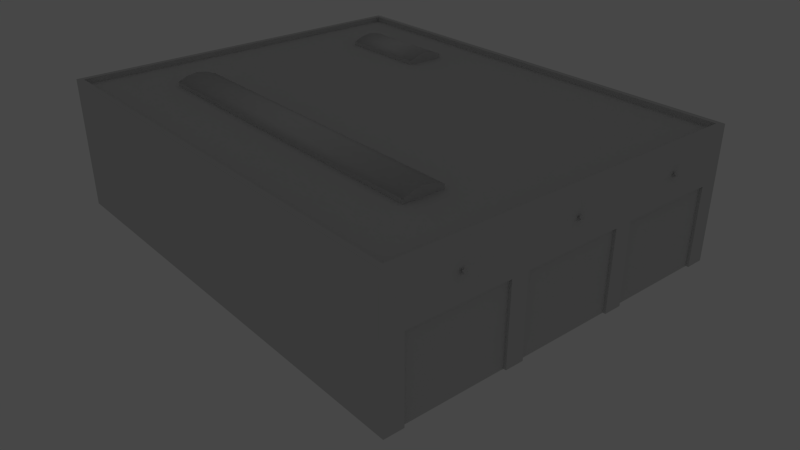 # Source: ebaw_building_ref_001.blend  (saved by Blender 2.79.0; exported with 4.5.12 LTS)
import bpy
from mathutils import Matrix  # noqa: F401  (used for matrix-valued properties, if any)

bpy.ops.wm.read_factory_settings(use_empty=True)
scene = bpy.context.scene
scene.name = 'Scene'

# ---- collections
col_collection_1 = bpy.data.collections.new('Collection 1'); scene.collection.children.link(col_collection_1)
col_collection_3 = bpy.data.collections.new('Collection 3'); scene.collection.children.link(col_collection_3)
col_collection_3.hide_render = True
col_collection_3.hide_viewport = True
col_collection_10 = bpy.data.collections.new('Collection 10'); scene.collection.children.link(col_collection_10)
col_collection_10.hide_render = True
col_collection_10.hide_viewport = True
col_collection_11 = bpy.data.collections.new('Collection 11'); scene.collection.children.link(col_collection_11)
col_collection_11.hide_render = True
col_collection_11.hide_viewport = True

# ---- materials (node trees are filled in below, after node groups)
mat_material = bpy.data.materials.new('Material')
mat_material.alpha_threshold = 0.0
mat_material.roughness = 0.5
mat_lighting = bpy.data.materials.new('Lighting')
mat_lighting.alpha_threshold = 0.0
mat_lighting.diffuse_color = (0.07311, 0.9574, 0.7254, 1.0)
mat_lighting.specular_color = (0.3024, 0.9669, 0.4155)
mat_lighting.roughness = 0.5
mat_lighting.specular_intensity = 0.2969
mat_lighting.line_color = (0.0, 0.0, 0.0, 0.1)
mat_groundshadow = bpy.data.materials.new('GroundShadow')
mat_groundshadow.alpha_threshold = 0.0
mat_groundshadow.roughness = 0.5
mat_groundshadow.line_color = (0.0, 0.0, 0.0, 1.0)
mat_walls = bpy.data.materials.new('Walls')
mat_walls.alpha_threshold = 0.0
mat_walls.roughness = 0.5
mat_roof = bpy.data.materials.new('Roof')
mat_roof.alpha_threshold = 0.0
mat_roof.roughness = 0.5
mat_garagedoor = bpy.data.materials.new('GarageDoor')
mat_garagedoor.alpha_threshold = 0.0
mat_garagedoor.roughness = 0.5

# ---- node groups
ng_auto_smooth = bpy.data.node_groups.new('Auto Smooth', 'GeometryNodeTree')
_s = ng_auto_smooth.interface.new_socket(name='Geometry', in_out='OUTPUT', socket_type='NodeSocketGeometry')
_s = ng_auto_smooth.interface.new_socket(name='Geometry', in_out='INPUT', socket_type='NodeSocketGeometry')
_s = ng_auto_smooth.interface.new_socket(name='Angle', in_out='INPUT', socket_type='NodeSocketFloat')
_s.subtype = 'ANGLE'
_s.min_value = 0.0
_s.max_value = 3.142
ng_auto_smooth.is_modifier = True
_N = ng_auto_smooth.nodes; _L = ng_auto_smooth.links
n0 = _N.new('NodeGroupOutput'); n0.name = 'Group Output'; n0.location = (480, -100)
n1 = _N.new('NodeGroupInput'); n1.name = 'Group Input'; n1.location = (-420, -300)
n2 = _N.new('NodeGroupInput'); n2.name = 'Group Input.001'; n2.location = (-60, -100)
n3 = _N.new('GeometryNodeSetShadeSmooth'); n3.name = 'Set Shade Smooth'; n3.location = (120, -100)
n3.domain = 'EDGE'
n4 = _N.new('GeometryNodeSetShadeSmooth'); n4.name = 'Set Shade Smooth.001'; n4.location = (300, -100)
n5 = _N.new('GeometryNodeInputMeshEdgeAngle'); n5.name = 'Edge Angle'; n5.location = (-420, -220)
n6 = _N.new('GeometryNodeInputEdgeSmooth'); n6.name = 'Is Edge Smooth'; n6.location = (-60, -160)
n7 = _N.new('GeometryNodeInputShadeSmooth'); n7.name = 'Is Face Smooth'; n7.location = (-240, -340)
n8 = _N.new('FunctionNodeBooleanMath'); n8.name = 'Boolean Math'; n8.location = (-60, -220)
n9 = _N.new('FunctionNodeCompare'); n9.name = 'Compare'; n9.location = (-240, -180)
n9.operation = 'LESS_EQUAL'
_L.new(n5.outputs[0], n9.inputs[0])
_L.new(n4.outputs[0], n0.inputs[0])
_L.new(n1.outputs[1], n9.inputs[1])
_L.new(n9.outputs[0], n8.inputs[0])
_L.new(n7.outputs[0], n8.inputs[1])
_L.new(n2.outputs[0], n3.inputs[0])
_L.new(n6.outputs[0], n3.inputs[1])
_L.new(n3.outputs[0], n4.inputs[0])
_L.new(n8.outputs[0], n3.inputs[2])
n0.is_active_output = True

# ---- material node trees

# ---- world
world_world = bpy.data.worlds.new('World'); scene.world = world_world
world_world.color = (0.2784, 0.2784, 0.2784)
world_world.use_sun_shadow = False
world_world.sun_shadow_jitter_overblur = 0.0
world_world.cycles.sampling_method = 'NONE'
world_world.cycles.sample_map_resolution = 256

# ---- cameras
cam_camera = bpy.data.cameras.new('Camera')
cam_camera.clip_end = 100.0
cam_camera.lens = 35.0
cam_camera.sensor_width = 32.0
cam_camera.sensor_height = 18.0
cam_camera.dof.focus_distance = 0.0
cam_camera.dof.aperture_fstop = 128.0

# ---- meshes
me_cube_002 = bpy.data.meshes.new('Cube.002')
me_cube_002.from_pydata([(-14.5, -5.5, -1.1), (-14.5, -12.5, -1.1), (-17.5, -12.5, -1.1), (-17.5, -5.5, -1.1), (-14.5, -5.5, -0.8), (-14.5, -12.5, -0.8), (-17.5, -12.5, -0.8), (-17.5, -5.5, -0.8), (-15.25, -12.5, -1.1), (-16.0, -12.5, -1.1), (-16.75, -12.5, -1.1), (-15.25, -5.5, -1.1), (-16.0, -5.5, -1.1), (-16.75, -5.5, -1.1), (-15.25, -12.5, -0.5), (-16.0, -12.5, -0.4), (-16.75, -12.5, -0.5), (-15.25, -5.5, -0.5), (-16.0, -5.5, -0.4), (-16.75, -5.5, -0.5), (1.5, 12.5, -1.1), (1.5, -12.5, -1.1), (-1.5, -12.5, -1.1), (-1.5, 12.5, -1.1), (1.5, 12.5, -0.8), (1.5, -12.5, -0.8), (-1.5, -12.5, -0.8), (-1.5, 12.5, -0.8), (0.75, -12.5, -1.1), (-1.192e-07, -12.5, -1.1), (-0.75, -12.5, -1.1), (0.75, 12.5, -1.1), (2.384e-07, 12.5, -1.1), (-0.75, 12.5, -1.1), (0.75, -12.5, -0.5), (-7.153e-07, -12.5, -0.4), (-0.75, -12.5, -0.5), (0.75, 12.5, -0.5), (4.768e-07, 12.5, -0.4), (-0.75, 12.5, -0.5)], [], [(0, 4, 5, 1), (2, 6, 7, 3), (4, 17, 14, 5), (17, 18, 15, 14), (18, 19, 16, 15), (19, 7, 6, 16), (5, 14, 8, 1), (14, 15, 9, 8), (15, 16, 10, 9), (16, 6, 2, 10), (0, 11, 17, 4), (11, 12, 18, 17), (12, 13, 19, 18), (13, 3, 7, 19), (20, 24, 25, 21), (22, 26, 27, 23), (24, 37, 34, 25), (37, 38, 35, 34), (38, 39, 36, 35), (39, 27, 26, 36), (25, 34, 28, 21), (34, 35, 29, 28), (35, 36, 30, 29), (36, 26, 22, 30), (20, 31, 37, 24), (31, 32, 38, 37), (32, 33, 39, 38), (33, 23, 27, 39)])
me_cube_002.polygons.foreach_set('use_smooth', [0, 0, 1, 1, 1, 1, 0, 0, 0, 0, 0, 0, 0, 0, 0, 0, 1, 1, 1, 1, 0, 0, 0, 0, 0, 0, 0, 0])
_uv = me_cube_002.uv_layers.new(name='UVTex')
_uv.uv.foreach_set('vector', [0.8906, 0.5859, 0.8906, 0.5859, 0.8906, 0.3047, 0.8906, 0.3047, 0.8164, 0.3047, 0.8164, 0.3047, 0.8164, 0.5859, 0.8164, 0.5859, 0.8906, 0.5859, 0.875, 0.5859, 0.875, 0.3047, 0.8906, 0.3047, 0.875, 0.5859, 0.8555, 0.5859, 0.8555, 0.3047, 0.875, 0.3047, 0.8555, 0.5859, 0.8398, 0.5859, 0.8398, 0.3047, 0.8555, 0.3047, 0.8398, 0.5859, 0.8164, 0.5859, 0.8164, 0.3047, 0.8398, 0.3047, 0.8906, 0.3047, 0.875, 0.3047, 0.875, 0.3047, 0.8906, 0.3047, 0.875, 0.3047, 0.8555, 0.3047, 0.8555, 0.3047, 0.875, 0.3047, 0.8555, 0.3047, 0.8398, 0.3047, 0.8398, 0.3047, 0.8555, 0.3047, 0.8398, 0.3047, 0.8164, 0.3047, 0.8164, 0.3047, 0.8398, 0.3047, 0.8906, 0.5859, 0.875, 0.5859, 0.875, 0.5859, 0.8906, 0.5859, 0.875, 0.5859, 0.8555, 0.5859, 0.8555, 0.5859, 0.875, 0.5859, 0.8555, 0.5859, 0.8398, 0.5859, 0.8398, 0.5859, 0.8555, 0.5859, 0.8398, 0.5859, 0.8164, 0.5859, 0.8164, 0.5859, 0.8398, 0.5859, 0.8906, 0.5859, 0.8906, 0.5859, 0.8906, 0.3047, 0.8906, 0.3047, 0.8125, 0.3047, 0.8125, 0.3047, 0.8125, 0.5859, 0.8125, 0.5859, 0.8906, 0.5859, 0.8711, 0.5859, 0.8711, 0.3047, 0.8906, 0.3047, 0.8711, 0.5859, 0.8516, 0.5859, 0.8516, 0.3047, 0.8711, 0.3047, 0.8516, 0.5859, 0.832, 0.5859, 0.832, 0.3047, 0.8516, 0.3047, 0.832, 0.5859, 0.8125, 0.5859, 0.8125, 0.3047, 0.832, 0.3047, 0.8906, 0.3047, 0.8711, 0.3047, 0.8711, 0.3047, 0.8906, 0.3047, 0.8711, 0.3047, 0.8516, 0.3047, 0.8516, 0.3047, 0.8711, 0.3047, 0.8516, 0.3047, 0.832, 0.3047, 0.832, 0.3047, 0.8516, 0.3047, 0.832, 0.3047, 0.8125, 0.3047, 0.8125, 0.3047, 0.832, 0.3047, 0.8906, 0.5859, 0.8711, 0.5859, 0.8711, 0.5859, 0.8906, 0.5859, 0.8711, 0.5859, 0.8516, 0.5859, 0.8516, 0.5859, 0.8711, 0.5859, 0.8516, 0.5859, 0.832, 0.5859, 0.832, 0.5859, 0.8516, 0.5859, 0.832, 0.5859, 0.8125, 0.5859, 0.8125, 0.5859, 0.832, 0.5859])
me_cube_002.materials.append(mat_material)
me_cube_002.use_remesh_preserve_volume = False
me_cube_002.use_remesh_preserve_attributes = False
me_cube_002.use_mirror_vertex_groups = False
me_cube_002.update()
me_cube_001 = bpy.data.meshes.new('Cube.001')
me_cube_001.from_pydata([(3.723, -17.3, 5.0), (5.124, -17.3, 5.0), (3.723, -17.3, -1.0), (5.124, -17.3, -1.0), (-3.752, -17.3, 5.0), (-5.123, -17.3, 5.0), (-5.123, -17.3, -1.0), (-3.752, -17.3, -1.0), (-12.6, -17.3, 5.0), (12.6, -17.3, 5.0), (12.6, -17.3, -1.0), (-12.6, -17.3, -1.0), (-14.0, -17.5, 9.0), (14.0, -17.5, 9.0), (-14.0, -17.5, -1.0), (14.0, -17.5, -1.0), (-14.0, -17.5, 5.0), (14.0, -17.5, 5.0), (-12.6, -17.5, 9.0), (12.6, -17.5, 9.0), (-12.6, -17.5, -1.0), (12.6, -17.5, -1.0), (12.6, -17.5, 5.0), (-12.6, -17.5, 5.0), (-3.752, -17.5, 9.0), (-5.123, -17.5, 9.0), (-3.752, -17.5, -1.0), (-5.123, -17.5, -1.0), (-5.123, -17.5, 5.0), (-3.752, -17.5, 5.0), (5.124, -17.5, 9.0), (3.723, -17.5, 9.0), (5.124, -17.5, -1.0), (3.723, -17.5, -1.0), (5.124, -17.5, 5.0), (3.723, -17.5, 5.0), (14.0, 17.5, -1.0), (-14.0, 17.5, -1.0), (14.0, 17.5, 9.0), (-14.0, 17.5, 9.0), (13.6, 17.1, 9.0), (-13.6, 17.1, 9.0), (-13.6, -17.1, 9.0), (13.6, -17.1, 9.0), (13.6, 17.1, 8.6), (13.6, -17.1, 8.6), (-13.6, -17.1, 8.6), (-13.6, 17.1, 8.6), (-5.132, 17.3, -1.0), (-5.132, 17.3, 5.0), (-12.61, 17.3, 5.0), (-12.61, 17.3, -1.0), (-3.732, 17.3, -1.0), (-3.732, 17.3, 5.0), (3.744, 17.3, 5.0), (3.744, 17.3, -1.0), (5.114, 17.3, -1.0), (5.114, 17.3, 5.0), (12.59, 17.3, 5.0), (12.59, 17.3, -1.0), (-3.732, 17.5, 5.0), (-5.132, 17.5, 5.0), (-3.732, 17.5, -1.0), (-5.132, 17.5, -1.0), (-3.732, 17.5, 9.0), (-5.132, 17.5, 9.0), (3.744, 17.5, 5.0), (5.114, 17.5, 5.0), (5.114, 17.5, -1.0), (3.744, 17.5, -1.0), (5.114, 17.5, 9.0), (3.744, 17.5, 9.0), (12.59, 17.5, 5.0), (-12.61, 17.5, 5.0), (-12.61, 17.5, -1.0), (12.59, 17.5, -1.0), (-12.61, 17.5, 9.0), (12.59, 17.5, 9.0), (-14.0, 17.5, 5.0), (14.0, 17.5, 5.0)], [], [(3, 10, 9, 1), (0, 4, 7, 2), (11, 6, 5, 8), (18, 12, 16, 23), (22, 17, 13, 19), (14, 20, 23, 16), (21, 15, 17, 22), (23, 28, 25, 18), (28, 29, 24, 25), (27, 26, 29, 28), (29, 35, 31, 24), (35, 34, 30, 31), (34, 22, 19, 30), (33, 32, 34, 35), (23, 20, 11, 8), (28, 23, 8, 5), (27, 28, 5, 6), (29, 26, 7, 4), (4, 0, 35, 29), (0, 2, 33, 35), (21, 22, 9, 10), (22, 34, 1, 9), (34, 32, 3, 1), (38, 39, 41, 40), (39, 12, 42, 41), (12, 13, 43, 42), (13, 38, 40, 43), (43, 40, 44, 45), (42, 43, 45, 46), (41, 42, 46, 47), (40, 41, 47, 44), (44, 47, 46, 45), (61, 63, 48, 49), (73, 61, 49, 50), (74, 73, 50, 51), (62, 60, 53, 52), (60, 66, 54, 53), (66, 69, 55, 54), (68, 67, 57, 56), (67, 72, 58, 57), (72, 75, 59, 58), (62, 63, 61, 60), (61, 73, 76, 65), (60, 61, 65, 64), (66, 60, 64, 71), (68, 69, 66, 67), (67, 66, 71, 70), (72, 67, 70, 77), (74, 37, 78, 73), (36, 75, 72, 79), (73, 78, 39, 76), (77, 38, 79, 72), (59, 56, 57, 58), (53, 54, 55, 52), (48, 51, 50, 49), (36, 79, 17, 15), (79, 38, 13, 17), (14, 16, 78, 37), (16, 12, 39, 78)])
_uv = me_cube_001.uv_layers.new(name='UVTex')
_uv.uv.foreach_set('vector', [0.5508, 0.3125, 0.75, 0.3125, 0.75, 0.4805, 0.5508, 0.4805, 0.5078, 0.4805, 0.2969, 0.4805, 0.2969, 0.3125, 0.5078, 0.3125, 0.05469, 0.3125, 0.2539, 0.3125, 0.2539, 0.4805, 0.05469, 0.4805, 0.05469, 0.5898, 0.01172, 0.5898, 0.01172, 0.4805, 0.05469, 0.4805, 0.75, 0.4805, 0.793, 0.4805, 0.793, 0.5898, 0.75, 0.5898, 0.01172, 0.3125, 0.05469, 0.3125, 0.05469, 0.4805, 0.01172, 0.4805, 0.75, 0.3125, 0.793, 0.3125, 0.793, 0.4805, 0.75, 0.4805, 0.05469, 0.4805, 0.2539, 0.4805, 0.2539, 0.5898, 0.05469, 0.5898, 0.2539, 0.4805, 0.2969, 0.4805, 0.2969, 0.5898, 0.2539, 0.5898, 0.2539, 0.3125, 0.2969, 0.3125, 0.2969, 0.4805, 0.2539, 0.4805, 0.2969, 0.4805, 0.5078, 0.4805, 0.5078, 0.5898, 0.2969, 0.5898, 0.5078, 0.4805, 0.5508, 0.4805, 0.5508, 0.5898, 0.5078, 0.5898, 0.5508, 0.4805, 0.75, 0.4805, 0.75, 0.5898, 0.5508, 0.5898, 0.5078, 0.3125, 0.5508, 0.3125, 0.5508, 0.4805, 0.5078, 0.4805, 0.05469, 0.4805, 0.05469, 0.3125, 0.05469, 0.3125, 0.05469, 0.4805, 0.2539, 0.4805, 0.05469, 0.4805, 0.05469, 0.4805, 0.2539, 0.4805, 0.2539, 0.3125, 0.2539, 0.4805, 0.2539, 0.4805, 0.2539, 0.3125, 0.2969, 0.4805, 0.2969, 0.3125, 0.2969, 0.3125, 0.2969, 0.4805, 0.2969, 0.4805, 0.5078, 0.4805, 0.5078, 0.4805, 0.2969, 0.4805, 0.5078, 0.4805, 0.5078, 0.3125, 0.5078, 0.3125, 0.5078, 0.4805, 0.75, 0.3125, 0.75, 0.4805, 0.75, 0.4805, 0.75, 0.3125, 0.75, 0.4805, 0.5508, 0.4805, 0.5508, 0.4805, 0.75, 0.4805, 0.5508, 0.4805, 0.5508, 0.3125, 0.5508, 0.3125, 0.5508, 0.4805, 0.793, 0.5898, 0.01172, 0.5898, 0.01953, 0.5898, 0.7852, 0.5898, 0.9922, 0.2891, 0.01172, 0.2891, 0.03125, 0.2891, 0.9727, 0.2891, 0.01172, 0.5898, 0.793, 0.5898, 0.7852, 0.5898, 0.01953, 0.5898, 0.01172, 0.2891, 0.9922, 0.2891, 0.9727, 0.2891, 0.03125, 0.2891, 0.03125, 0.2891, 0.9727, 0.2891, 0.9727, 0.2812, 0.03125, 0.2812, 0.01953, 0.5898, 0.7852, 0.5898, 0.7852, 0.582, 0.01953, 0.582, 0.9727, 0.2891, 0.03125, 0.2891, 0.03125, 0.2812, 0.9727, 0.2812, 0.7852, 0.5898, 0.01953, 0.5898, 0.01953, 0.582, 0.7852, 0.582, 0.9922, 0.6016, 0.9922, 0.9883, 0.01172, 0.9883, 0.01172, 0.6016, 0.2539, 0.4805, 0.2539, 0.3125, 0.2539, 0.3125, 0.2539, 0.4805, 0.05469, 0.4805, 0.2539, 0.4805, 0.2539, 0.4805, 0.05469, 0.4805, 0.05469, 0.3125, 0.05469, 0.4805, 0.05469, 0.4805, 0.05469, 0.3125, 0.2969, 0.3125, 0.2969, 0.4805, 0.2969, 0.4805, 0.2969, 0.3125, 0.2969, 0.4805, 0.5078, 0.4805, 0.5078, 0.4805, 0.2969, 0.4805, 0.5078, 0.4805, 0.5078, 0.3125, 0.5078, 0.3125, 0.5078, 0.4805, 0.5508, 0.3125, 0.5508, 0.4805, 0.5508, 0.4805, 0.5508, 0.3125, 0.5508, 0.4805, 0.75, 0.4805, 0.75, 0.4805, 0.5508, 0.4805, 0.75, 0.4805, 0.75, 0.3125, 0.75, 0.3125, 0.75, 0.4805, 0.2969, 0.3125, 0.2539, 0.3125, 0.2539, 0.4805, 0.2969, 0.4805, 0.2539, 0.4805, 0.05469, 0.4805, 0.05469, 0.5898, 0.2539, 0.5898, 0.2969, 0.4805, 0.2539, 0.4805, 0.2539, 0.5898, 0.2969, 0.5898, 0.5078, 0.4805, 0.2969, 0.4805, 0.2969, 0.5898, 0.5078, 0.5898, 0.5508, 0.3125, 0.5078, 0.3125, 0.5078, 0.4805, 0.5508, 0.4805, 0.5508, 0.4805, 0.5078, 0.4805, 0.5078, 0.5898, 0.5508, 0.5898, 0.75, 0.4805, 0.5508, 0.4805, 0.5508, 0.5898, 0.75, 0.5898, 0.05469, 0.3125, 0.01172, 0.3125, 0.01172, 0.4805, 0.05469, 0.4805, 0.793, 0.3125, 0.75, 0.3125, 0.75, 0.4805, 0.793, 0.4805, 0.05469, 0.4805, 0.01172, 0.4805, 0.01172, 0.5898, 0.05469, 0.5898, 0.75, 0.5898, 0.793, 0.5898, 0.793, 0.4805, 0.75, 0.4805, 0.75, 0.3125, 0.5508, 0.3125, 0.5508, 0.4805, 0.75, 0.4805, 0.2969, 0.4805, 0.5078, 0.4805, 0.5078, 0.3125, 0.2969, 0.3125, 0.2539, 0.3125, 0.05469, 0.3125, 0.05469, 0.4805, 0.2539, 0.4805, 0.9922, 0.01172, 0.9922, 0.1797, 0.01172, 0.1797, 0.01172, 0.01172, 0.9922, 0.1797, 0.9922, 0.2891, 0.01172, 0.2891, 0.01172, 0.1797, 0.01172, 0.01172, 0.01172, 0.1797, 0.9922, 0.1797, 0.9922, 0.01172, 0.01172, 0.1797, 0.01172, 0.2891, 0.9922, 0.2891, 0.9922, 0.1797])
me_cube_001.materials.append(mat_material)
me_cube_001.use_remesh_preserve_volume = False
me_cube_001.use_remesh_preserve_attributes = False
me_cube_001.use_mirror_vertex_groups = False
me_cube_001.update()
me_cube = bpy.data.meshes.new('Cube')
me_cube.from_pydata([(-9.03, -17.52, 7.01), (-9.03, 17.52, 7.01), (9.03, -17.52, 7.01), (9.03, 17.52, 7.01), (-8.77, -17.52, 7.01), (-8.77, 17.52, 7.01), (8.77, -17.52, 7.01), (8.77, 17.52, 7.01), (-9.03, -17.52, 6.99), (-9.03, 17.52, 6.99), (9.03, -17.52, 6.99), (9.03, 17.52, 6.99), (-8.77, -17.52, 6.99), (-8.77, 17.52, 6.99), (8.77, -17.52, 6.99), (8.77, 17.52, 6.99), (-9.05, -17.52, 6.99), (-9.05, 17.52, 6.99), (9.05, -17.52, 6.99), (9.05, 17.52, 6.99), (-8.75, -17.52, 6.99), (-8.75, 17.52, 6.99), (8.75, -17.52, 6.99), (8.75, 17.52, 6.99), (-9.05, -17.52, 7.01), (-9.05, 17.52, 7.01), (9.05, -17.52, 7.01), (9.05, 17.52, 7.01), (-8.75, -17.52, 7.01), (-8.75, 17.52, 7.01), (8.75, -17.52, 7.01), (8.75, 17.52, 7.01), (-9.05, -17.76, 7.01), (-9.05, 17.76, 7.01), (9.05, -17.76, 7.01), (9.05, 17.76, 7.01), (-8.75, -17.76, 7.01), (-8.75, 17.76, 7.01), (8.75, -17.76, 7.01), (8.75, 17.76, 7.01), (-9.05, -17.76, 6.99), (-9.05, 17.76, 6.99), (9.05, -17.76, 6.99), (9.05, 17.76, 6.99), (-8.75, -17.76, 6.99), (-8.75, 17.76, 6.99), (8.75, -17.76, 6.99), (8.75, 17.76, 6.99), (-9.07, -17.76, 6.99), (-9.07, 17.76, 6.99), (9.07, -17.76, 6.99), (9.07, 17.76, 6.99), (-8.73, -17.76, 6.99), (-8.73, 17.76, 6.99), (8.73, -17.76, 6.99), (8.73, 17.76, 6.99), (-9.07, -17.76, 7.01), (-9.07, 17.76, 7.01), (9.07, -17.76, 7.01), (9.07, 17.76, 7.01), (-8.73, -17.76, 7.01), (-8.73, 17.76, 7.01), (8.73, -17.76, 7.01), (8.73, 17.76, 7.01), (-9.05, -17.5, 6.99), (-9.05, 17.5, 6.99), (9.05, -17.5, 6.99), (9.05, 17.5, 6.99), (-8.75, -17.5, 6.99), (-8.75, 17.5, 6.99), (8.75, -17.5, 6.99), (8.75, 17.5, 6.99), (-9.05, -17.5, 7.01), (-9.05, 17.5, 7.01), (9.05, -17.5, 7.01), (9.05, 17.5, 7.01), (-8.75, -17.5, 7.01), (-8.75, 17.5, 7.01), (8.75, -17.5, 7.01), (8.75, 17.5, 7.01), (-9.03, -17.5, 7.01), (-9.03, 17.5, 7.01), (9.03, -17.5, 7.01), (9.03, 17.5, 7.01), (-8.77, -17.5, 7.01), (-8.77, 17.5, 7.01), (8.77, -17.5, 7.01), (8.77, 17.5, 7.01), (-9.03, -17.5, 6.99), (-9.03, 17.5, 6.99), (9.03, -17.5, 6.99), (9.03, 17.5, 6.99), (-8.77, -17.5, 6.99), (-8.77, 17.5, 6.99), (8.77, -17.5, 6.99), (8.77, 17.5, 6.99), (-8.8, -17.64, 7.124), (-8.8, 17.64, 7.124), (8.8, -17.64, 7.124), (8.8, 17.64, 7.124), (-8.8, -17.54, 7.018), (-8.8, 17.54, 7.018), (8.8, -17.54, 7.018), (8.8, 17.54, 7.018), (-9.0, -17.54, 7.018), (-9.0, 17.54, 7.018), (9.0, -17.54, 7.018), (9.0, 17.54, 7.018), (-9.0, -17.64, 7.124), (-9.0, 17.64, 7.124), (9.0, -17.64, 7.124), (9.0, 17.64, 7.124), (-8.75, -17.8, 7.0), (-8.75, 17.8, 7.0), (8.75, -17.8, 7.0), (8.75, 17.8, 7.0), (-8.75, -17.66, 6.859), (-8.75, 17.66, 6.859), (8.75, -17.66, 6.859), (8.75, 17.66, 6.859), (-9.05, -17.66, 6.859), (-9.05, 17.66, 6.859), (9.05, -17.66, 6.859), (9.05, 17.66, 6.859), (-9.05, -17.8, 7.0), (-9.05, 17.8, 7.0), (9.05, -17.8, 7.0), (9.05, 17.8, 7.0), (-0.1299, -17.52, 7.01), (-0.1299, 17.52, 7.01), (0.1299, -17.52, 7.01), (0.1299, 17.52, 7.01), (-0.1299, -17.52, 6.99), (-0.1299, 17.52, 6.99), (0.1299, -17.52, 6.99), (0.1299, 17.52, 6.99), (-0.1499, -17.52, 6.99), (-0.1499, 17.52, 6.99), (0.1499, -17.52, 6.99), (0.1499, 17.52, 6.99), (-0.1499, -17.52, 7.01), (-0.1499, 17.52, 7.01), (0.1499, -17.52, 7.01), (0.1499, 17.52, 7.01), (-0.1499, -17.76, 7.01), (-0.1499, 17.76, 7.01), (0.1499, -17.76, 7.01), (0.1499, 17.76, 7.01), (-0.1499, -17.76, 6.99), (-0.1499, 17.76, 6.99), (0.1499, -17.76, 6.99), (0.1499, 17.76, 6.99), (-0.1699, -17.76, 6.99), (-0.1699, 17.76, 6.99), (0.1699, -17.76, 6.99), (0.1699, 17.76, 6.99), (-0.1699, -17.76, 7.01), (-0.1699, 17.76, 7.01), (0.1699, -17.76, 7.01), (0.1699, 17.76, 7.01), (-0.1499, -17.5, 6.99), (-0.1499, 17.5, 6.99), (0.1499, -17.5, 6.99), (0.1499, 17.5, 6.99), (-0.1499, -17.5, 7.01), (-0.1499, 17.5, 7.01), (0.1499, -17.5, 7.01), (0.1499, 17.5, 7.01), (-0.1299, -17.5, 7.01), (-0.1299, 17.5, 7.01), (0.1299, -17.5, 7.01), (0.1299, 17.5, 7.01), (-0.1299, -17.5, 6.99), (-0.1299, 17.5, 6.99), (0.1299, -17.5, 6.99), (0.1299, 17.5, 6.99), (0.09997, -17.64, 7.124), (0.09997, 17.64, 7.124), (0.09997, -17.54, 7.018), (0.09997, 17.54, 7.018), (-0.09997, -17.54, 7.018), (-0.09997, 17.54, 7.018), (-0.09997, -17.64, 7.124), (-0.09997, 17.64, 7.124), (0.1499, -17.8, 7.0), (0.1499, 17.8, 7.0), (0.1499, -17.66, 6.859), (0.1499, 17.66, 6.859), (-0.1499, -17.66, 6.859), (-0.1499, 17.66, 6.859), (-0.1499, -17.8, 7.0), (-0.1499, 17.8, 7.0)], [], [(32, 56, 48, 40), (49, 57, 33, 41), (50, 58, 34, 42), (35, 59, 51, 43), (52, 60, 36, 44), (37, 61, 53, 45), (38, 62, 54, 46), (55, 63, 39, 47), (0, 32, 40, 8), (41, 33, 1, 9), (42, 34, 2, 10), (3, 35, 43, 11), (44, 36, 4, 12), (5, 37, 45, 13), (6, 38, 46, 14), (47, 39, 7, 15), (8, 40, 48, 16), (49, 41, 9, 17), (50, 42, 10, 18), (11, 43, 51, 19), (52, 44, 12, 20), (13, 45, 53, 21), (14, 46, 54, 22), (55, 47, 15, 23), (16, 48, 56, 24), (57, 49, 17, 25), (58, 50, 18, 26), (19, 51, 59, 27), (60, 52, 20, 28), (21, 53, 61, 29), (22, 54, 62, 30), (63, 55, 23, 31), (32, 0, 24, 56), (25, 1, 33, 57), (26, 2, 34, 58), (35, 3, 27, 59), (28, 4, 36, 60), (37, 5, 29, 61), (38, 6, 30, 62), (31, 7, 39, 63), (16, 24, 72, 64), (73, 25, 17, 65), (74, 26, 18, 66), (19, 27, 75, 67), (76, 28, 20, 68), (21, 29, 77, 69), (22, 30, 78, 70), (79, 31, 23, 71), (24, 0, 80, 72), (81, 1, 25, 73), (82, 2, 26, 74), (27, 3, 83, 75), (84, 4, 28, 76), (29, 5, 85, 77), (30, 6, 86, 78), (87, 7, 31, 79), (8, 16, 64, 88), (65, 17, 9, 89), (66, 18, 10, 90), (11, 19, 67, 91), (68, 20, 12, 92), (13, 21, 69, 93), (14, 22, 70, 94), (71, 23, 15, 95), (8, 88, 92, 12), (93, 89, 9, 13), (94, 90, 10, 14), (11, 91, 95, 15), (0, 4, 84, 80), (85, 5, 1, 81), (86, 6, 2, 82), (3, 7, 87, 83), (0, 8, 12, 4), (13, 9, 1, 5), (14, 10, 2, 6), (3, 11, 15, 7), (96, 100, 104, 108), (105, 101, 97, 109), (106, 102, 98, 110), (99, 103, 107, 111), (112, 124, 120, 116), (121, 125, 113, 117), (122, 126, 114, 118), (115, 127, 123, 119), (96, 112, 116, 100), (117, 113, 97, 101), (118, 114, 98, 102), (99, 115, 119, 103), (100, 116, 120, 104), (121, 117, 101, 105), (122, 118, 102, 106), (103, 119, 123, 107), (104, 120, 124, 108), (125, 121, 105, 109), (126, 122, 106, 110), (107, 123, 127, 111), (112, 96, 108, 124), (109, 97, 113, 125), (110, 98, 114, 126), (115, 99, 111, 127), (144, 156, 152, 148), (153, 157, 145, 149), (154, 158, 146, 150), (147, 159, 155, 151), (128, 144, 148, 132), (149, 145, 129, 133), (150, 146, 130, 134), (131, 147, 151, 135), (132, 148, 152, 136), (153, 149, 133, 137), (154, 150, 134, 138), (135, 151, 155, 139), (136, 152, 156, 140), (157, 153, 137, 141), (158, 154, 138, 142), (139, 155, 159, 143), (144, 128, 140, 156), (141, 129, 145, 157), (142, 130, 146, 158), (147, 131, 143, 159), (136, 140, 164, 160), (165, 141, 137, 161), (166, 142, 138, 162), (139, 143, 167, 163), (140, 128, 168, 164), (169, 129, 141, 165), (170, 130, 142, 166), (143, 131, 171, 167), (132, 136, 160, 172), (161, 137, 133, 173), (162, 138, 134, 174), (135, 139, 163, 175), (132, 172, 174, 134), (175, 173, 133, 135), (128, 130, 170, 168), (171, 131, 129, 169), (128, 132, 134, 130), (135, 133, 129, 131), (176, 178, 180, 182), (181, 179, 177, 183), (184, 190, 188, 186), (189, 191, 185, 187), (176, 184, 186, 178), (187, 185, 177, 179), (178, 186, 188, 180), (189, 187, 179, 181), (180, 188, 190, 182), (191, 189, 181, 183), (184, 176, 182, 190), (183, 177, 185, 191)])
_uv = me_cube.uv_layers.new(name='UVTex')
_uv.uv.foreach_set('vector', [0.9121, 0.3066, 0.9316, 0.3066, 0.9316, 0.3262, 0.9121, 0.3262, 0.9121, 0.3066, 0.9316, 0.3066, 0.9316, 0.3262, 0.9121, 0.3262, 0.9121, 0.3066, 0.9316, 0.3066, 0.9316, 0.3262, 0.9121, 0.3262, 0.9121, 0.3066, 0.9316, 0.3066, 0.9316, 0.3262, 0.9121, 0.3262, 0.9121, 0.3066, 0.9316, 0.3066, 0.9316, 0.3262, 0.9121, 0.3262, 0.9121, 0.3066, 0.9316, 0.3066, 0.9316, 0.3262, 0.9121, 0.3262, 0.9121, 0.3066, 0.9316, 0.3066, 0.9316, 0.3262, 0.9121, 0.3262, 0.9121, 0.3066, 0.9316, 0.3066, 0.9316, 0.3262, 0.9121, 0.3262, 0.9121, 0.3066, 0.9316, 0.3066, 0.9316, 0.3262, 0.9121, 0.3262, 0.9121, 0.3066, 0.9316, 0.3066, 0.9316, 0.3262, 0.9121, 0.3262, 0.9121, 0.3066, 0.9316, 0.3066, 0.9316, 0.3262, 0.9121, 0.3262, 0.9121, 0.3066, 0.9316, 0.3066, 0.9316, 0.3262, 0.9121, 0.3262, 0.9121, 0.3066, 0.9316, 0.3066, 0.9316, 0.3262, 0.9121, 0.3262, 0.9121, 0.3066, 0.9316, 0.3066, 0.9316, 0.3262, 0.9121, 0.3262, 0.9121, 0.3066, 0.9316, 0.3066, 0.9316, 0.3262, 0.9121, 0.3262, 0.9121, 0.3066, 0.9316, 0.3066, 0.9316, 0.3262, 0.9121, 0.3262, 0.9121, 0.3066, 0.9316, 0.3066, 0.9316, 0.3262, 0.9121, 0.3262, 0.9121, 0.3066, 0.9316, 0.3066, 0.9316, 0.3262, 0.9121, 0.3262, 0.9121, 0.3066, 0.9316, 0.3066, 0.9316, 0.3262, 0.9121, 0.3262, 0.9121, 0.3066, 0.9316, 0.3066, 0.9316, 0.3262, 0.9121, 0.3262, 0.9121, 0.3066, 0.9316, 0.3066, 0.9316, 0.3262, 0.9121, 0.3262, 0.9121, 0.3066, 0.9316, 0.3066, 0.9316, 0.3262, 0.9121, 0.3262, 0.9121, 0.3066, 0.9316, 0.3066, 0.9316, 0.3262, 0.9121, 0.3262, 0.9121, 0.3066, 0.9316, 0.3066, 0.9316, 0.3262, 0.9121, 0.3262, 0.9121, 0.3066, 0.9316, 0.3066, 0.9316, 0.3262, 0.9121, 0.3262, 0.9121, 0.3066, 0.9316, 0.3066, 0.9316, 0.3262, 0.9121, 0.3262, 0.9121, 0.3066, 0.9316, 0.3066, 0.9316, 0.3262, 0.9121, 0.3262, 0.9121, 0.3066, 0.9316, 0.3066, 0.9316, 0.3262, 0.9121, 0.3262, 0.9121, 0.3066, 0.9316, 0.3066, 0.9316, 0.3262, 0.9121, 0.3262, 0.9121, 0.3066, 0.9316, 0.3066, 0.9316, 0.3262, 0.9121, 0.3262, 0.9121, 0.3066, 0.9316, 0.3066, 0.9316, 0.3262, 0.9121, 0.3262, 0.9121, 0.3066, 0.9316, 0.3066, 0.9316, 0.3262, 0.9121, 0.3262, 0.9121, 0.3066, 0.9316, 0.3066, 0.9316, 0.3262, 0.9121, 0.3262, 0.9121, 0.3066, 0.9316, 0.3066, 0.9316, 0.3262, 0.9121, 0.3262, 0.9121, 0.3066, 0.9316, 0.3066, 0.9316, 0.3262, 0.9121, 0.3262, 0.9121, 0.3066, 0.9316, 0.3066, 0.9316, 0.3262, 0.9121, 0.3262, 0.9121, 0.3066, 0.9316, 0.3066, 0.9316, 0.3262, 0.9121, 0.3262, 0.9121, 0.3066, 0.9316, 0.3066, 0.9316, 0.3262, 0.9121, 0.3262, 0.9121, 0.3066, 0.9316, 0.3066, 0.9316, 0.3262, 0.9121, 0.3262, 0.9121, 0.3066, 0.9316, 0.3066, 0.9316, 0.3262, 0.9121, 0.3262, 0.9121, 0.3066, 0.9316, 0.3066, 0.9316, 0.3262, 0.9121, 0.3262, 0.9121, 0.3066, 0.9316, 0.3066, 0.9316, 0.3262, 0.9121, 0.3262, 0.9121, 0.3066, 0.9316, 0.3066, 0.9316, 0.3262, 0.9121, 0.3262, 0.9121, 0.3066, 0.9316, 0.3066, 0.9316, 0.3262, 0.9121, 0.3262, 0.9121, 0.3066, 0.9316, 0.3066, 0.9316, 0.3262, 0.9121, 0.3262, 0.9121, 0.3066, 0.9316, 0.3066, 0.9316, 0.3262, 0.9121, 0.3262, 0.9121, 0.3066, 0.9316, 0.3066, 0.9316, 0.3262, 0.9121, 0.3262, 0.9121, 0.3066, 0.9316, 0.3066, 0.9316, 0.3262, 0.9121, 0.3262, 0.9121, 0.3066, 0.9316, 0.3066, 0.9316, 0.3262, 0.9121, 0.3262, 0.9121, 0.3066, 0.9316, 0.3066, 0.9316, 0.3262, 0.9121, 0.3262, 0.9121, 0.3066, 0.9316, 0.3066, 0.9316, 0.3262, 0.9121, 0.3262, 0.9121, 0.3066, 0.9316, 0.3066, 0.9316, 0.3262, 0.9121, 0.3262, 0.9121, 0.3066, 0.9316, 0.3066, 0.9316, 0.3262, 0.9121, 0.3262, 0.9121, 0.3066, 0.9316, 0.3066, 0.9316, 0.3262, 0.9121, 0.3262, 0.9121, 0.3066, 0.9316, 0.3066, 0.9316, 0.3262, 0.9121, 0.3262, 0.9121, 0.3066, 0.9316, 0.3066, 0.9316, 0.3262, 0.9121, 0.3262, 0.9121, 0.3066, 0.9316, 0.3066, 0.9316, 0.3262, 0.9121, 0.3262, 0.9121, 0.3066, 0.9316, 0.3066, 0.9316, 0.3262, 0.9121, 0.3262, 0.9121, 0.3066, 0.9316, 0.3066, 0.9316, 0.3262, 0.9121, 0.3262, 0.9121, 0.3066, 0.9316, 0.3066, 0.9316, 0.3262, 0.9121, 0.3262, 0.9121, 0.3066, 0.9316, 0.3066, 0.9316, 0.3262, 0.9121, 0.3262, 0.9121, 0.3066, 0.9316, 0.3066, 0.9316, 0.3262, 0.9121, 0.3262, 0.9121, 0.3066, 0.9316, 0.3066, 0.9316, 0.3262, 0.9121, 0.3262, 0.9121, 0.3066, 0.9316, 0.3066, 0.9316, 0.3262, 0.9121, 0.3262, 0.9121, 0.3066, 0.9316, 0.3066, 0.9316, 0.3262, 0.9121, 0.3262, 0.9121, 0.3066, 0.9316, 0.3066, 0.9316, 0.3262, 0.9121, 0.3262, 0.9121, 0.3066, 0.9316, 0.3066, 0.9316, 0.3262, 0.9121, 0.3262, 0.9121, 0.3066, 0.9316, 0.3066, 0.9316, 0.3262, 0.9121, 0.3262, 0.9121, 0.3066, 0.9316, 0.3066, 0.9316, 0.3262, 0.9121, 0.3262, 0.9121, 0.3066, 0.9316, 0.3066, 0.9316, 0.3262, 0.9121, 0.3262, 0.9121, 0.3066, 0.9316, 0.3066, 0.9316, 0.3262, 0.9121, 0.3262, 0.9121, 0.3066, 0.9316, 0.3066, 0.9316, 0.3262, 0.9121, 0.3262, 0.9121, 0.3066, 0.9316, 0.3066, 0.9316, 0.3262, 0.9121, 0.3262, 0.9121, 0.3066, 0.9316, 0.3066, 0.9316, 0.3262, 0.9121, 0.3262, 0.9121, 0.3066, 0.9316, 0.3066, 0.9316, 0.3262, 0.9121, 0.3262, 0.9121, 0.3066, 0.9316, 0.3066, 0.9316, 0.3262, 0.9121, 0.3262, 0.9121, 0.3066, 0.9316, 0.3066, 0.9316, 0.3262, 0.9121, 0.3262, 0.9121, 0.3066, 0.9316, 0.3066, 0.9316, 0.3262, 0.9121, 0.3262, 0.9121, 0.3066, 0.9316, 0.3066, 0.9316, 0.3262, 0.9121, 0.3262, 0.9121, 0.3066, 0.9316, 0.3066, 0.9316, 0.3262, 0.9121, 0.3262, 0.9121, 0.3066, 0.9316, 0.3066, 0.9316, 0.3262, 0.9121, 0.3262, 0.9121, 0.3066, 0.9316, 0.3066, 0.9316, 0.3262, 0.9121, 0.3262, 0.9121, 0.3066, 0.9316, 0.3066, 0.9316, 0.3262, 0.9121, 0.3262, 0.9121, 0.3066, 0.9316, 0.3066, 0.9316, 0.3262, 0.9121, 0.3262, 0.9121, 0.3066, 0.9316, 0.3066, 0.9316, 0.3262, 0.9121, 0.3262, 0.9121, 0.3066, 0.9316, 0.3066, 0.9316, 0.3262, 0.9121, 0.3262, 0.9121, 0.3066, 0.9316, 0.3066, 0.9316, 0.3262, 0.9121, 0.3262, 0.9121, 0.3066, 0.9316, 0.3066, 0.9316, 0.3262, 0.9121, 0.3262, 0.9121, 0.3066, 0.9316, 0.3066, 0.9316, 0.3262, 0.9121, 0.3262, 0.9121, 0.3066, 0.9316, 0.3066, 0.9316, 0.3262, 0.9121, 0.3262, 0.9121, 0.3066, 0.9316, 0.3066, 0.9316, 0.3262, 0.9121, 0.3262, 0.9121, 0.3066, 0.9316, 0.3066, 0.9316, 0.3262, 0.9121, 0.3262, 0.9121, 0.3066, 0.9316, 0.3066, 0.9316, 0.3262, 0.9121, 0.3262, 0.9121, 0.3066, 0.9316, 0.3066, 0.9316, 0.3262, 0.9121, 0.3262, 0.9121, 0.3066, 0.9316, 0.3066, 0.9316, 0.3262, 0.9121, 0.3262, 0.9121, 0.3066, 0.9316, 0.3066, 0.9316, 0.3262, 0.9121, 0.3262, 0.9121, 0.3066, 0.9316, 0.3066, 0.9316, 0.3262, 0.9121, 0.3262, 0.9121, 0.3066, 0.9316, 0.3066, 0.9316, 0.3262, 0.9121, 0.3262, 0.9121, 0.3066, 0.9316, 0.3066, 0.9316, 0.3262, 0.9121, 0.3262, 0.9121, 0.3066, 0.9316, 0.3066, 0.9316, 0.3262, 0.9121, 0.3262, 0.9121, 0.3066, 0.9316, 0.3066, 0.9316, 0.3262, 0.9121, 0.3262, 0.9121, 0.3066, 0.9316, 0.3066, 0.9316, 0.3262, 0.9121, 0.3262, 0.9121, 0.3066, 0.9316, 0.3066, 0.9316, 0.3262, 0.9121, 0.3262, 0.9121, 0.3066, 0.9316, 0.3066, 0.9316, 0.3262, 0.9121, 0.3262, 0.9121, 0.3066, 0.9316, 0.3066, 0.9316, 0.3262, 0.9121, 0.3262, 0.9121, 0.3066, 0.9316, 0.3066, 0.9316, 0.3262, 0.9121, 0.3262, 0.9121, 0.3066, 0.9316, 0.3066, 0.9316, 0.3262, 0.9121, 0.3262, 0.9121, 0.3066, 0.9316, 0.3066, 0.9316, 0.3262, 0.9121, 0.3262, 0.9121, 0.3066, 0.9316, 0.3066, 0.9316, 0.3262, 0.9121, 0.3262, 0.9121, 0.3066, 0.9316, 0.3066, 0.9316, 0.3262, 0.9121, 0.3262, 0.9121, 0.3066, 0.9316, 0.3066, 0.9316, 0.3262, 0.9121, 0.3262, 0.9121, 0.3066, 0.9316, 0.3066, 0.9316, 0.3262, 0.9121, 0.3262, 0.9121, 0.3066, 0.9316, 0.3066, 0.9316, 0.3262, 0.9121, 0.3262, 0.9121, 0.3066, 0.9316, 0.3066, 0.9316, 0.3262, 0.9121, 0.3262, 0.9121, 0.3066, 0.9316, 0.3066, 0.9316, 0.3262, 0.9121, 0.3262, 0.9121, 0.3066, 0.9316, 0.3066, 0.9316, 0.3262, 0.9121, 0.3262, 0.9121, 0.3066, 0.9316, 0.3066, 0.9316, 0.3262, 0.9121, 0.3262, 0.9121, 0.3066, 0.9316, 0.3066, 0.9316, 0.3262, 0.9121, 0.3262, 0.9121, 0.3066, 0.9316, 0.3066, 0.9316, 0.3262, 0.9121, 0.3262, 0.9121, 0.3066, 0.9316, 0.3066, 0.9316, 0.3262, 0.9121, 0.3262, 0.9121, 0.3066, 0.9316, 0.3066, 0.9316, 0.3262, 0.9121, 0.3262, 0.9121, 0.3066, 0.9316, 0.3066, 0.9316, 0.3262, 0.9121, 0.3262, 0.9121, 0.3066, 0.9316, 0.3066, 0.9316, 0.3262, 0.9121, 0.3262, 0.9121, 0.3066, 0.9316, 0.3066, 0.9316, 0.3262, 0.9121, 0.3262, 0.9121, 0.3066, 0.9316, 0.3066, 0.9316, 0.3262, 0.9121, 0.3262, 0.9121, 0.3066, 0.9316, 0.3066, 0.9316, 0.3262, 0.9121, 0.3262, 0.9121, 0.3066, 0.9316, 0.3066, 0.9316, 0.3262, 0.9121, 0.3262, 0.9121, 0.3066, 0.9316, 0.3066, 0.9316, 0.3262, 0.9121, 0.3262, 0.9121, 0.3066, 0.9316, 0.3066, 0.9316, 0.3262, 0.9121, 0.3262, 0.9121, 0.3066, 0.9316, 0.3066, 0.9316, 0.3262, 0.9121, 0.3262, 0.9121, 0.3066, 0.9316, 0.3066, 0.9316, 0.3262, 0.9121, 0.3262, 0.9121, 0.3066, 0.9316, 0.3066, 0.9316, 0.3262, 0.9121, 0.3262, 0.9121, 0.3066, 0.9316, 0.3066, 0.9316, 0.3262, 0.9121, 0.3262, 0.9121, 0.3066, 0.9316, 0.3066, 0.9316, 0.3262, 0.9121, 0.3262, 0.9121, 0.3066, 0.9316, 0.3066, 0.9316, 0.3262, 0.9121, 0.3262, 0.9121, 0.3066, 0.9316, 0.3066, 0.9316, 0.3262, 0.9121, 0.3262, 0.9121, 0.3066, 0.9316, 0.3066, 0.9316, 0.3262, 0.9121, 0.3262, 0.9121, 0.3066, 0.9316, 0.3066, 0.9316, 0.3262, 0.9121, 0.3262, 0.9121, 0.3066, 0.9316, 0.3066, 0.9316, 0.3262, 0.9121, 0.3262, 0.9121, 0.3066, 0.9316, 0.3066, 0.9316, 0.3262, 0.9121, 0.3262, 0.9121, 0.3066, 0.9316, 0.3066, 0.9316, 0.3262, 0.9121, 0.3262, 0.9121, 0.3066, 0.9316, 0.3066, 0.9316, 0.3262, 0.9121, 0.3262, 0.9121, 0.3066, 0.9316, 0.3066, 0.9316, 0.3262, 0.9121, 0.3262, 0.9121, 0.3066, 0.9316, 0.3066, 0.9316, 0.3262, 0.9121, 0.3262, 0.9121, 0.3066, 0.9316, 0.3066, 0.9316, 0.3262, 0.9121, 0.3262, 0.9121, 0.3066, 0.9316, 0.3066, 0.9316, 0.3262, 0.9121, 0.3262, 0.9121, 0.3066, 0.9316, 0.3066, 0.9316, 0.3262, 0.9121, 0.3262, 0.9121, 0.3066, 0.9316, 0.3066, 0.9316, 0.3262, 0.9121, 0.3262, 0.9121, 0.3066, 0.9316, 0.3066, 0.9316, 0.3262, 0.9121, 0.3262, 0.9121, 0.3066, 0.9316, 0.3066, 0.9316, 0.3262, 0.9121, 0.3262])
me_cube.materials.append(mat_material)
me_cube.use_remesh_preserve_volume = False
me_cube.use_remesh_preserve_attributes = False
me_cube.use_mirror_vertex_groups = False
me_cube.update()
me_circle_002 = bpy.data.meshes.new('Circle.002')
me_circle_002.from_pydata([(-8.9, -17.8, 6.976), (-8.9, 17.8, 6.976), (8.9, -17.8, 6.976), (8.9, 17.8, 6.976), (-8.844, -17.79, 6.972), (-8.844, 17.79, 6.972), (8.844, -17.79, 6.972), (8.844, 17.79, 6.972), (-8.797, -17.78, 6.96), (-8.797, 17.78, 6.96), (8.797, -17.78, 6.96), (8.797, 17.78, 6.96), (-8.766, -17.76, 6.941), (-8.766, 17.76, 6.941), (8.766, -17.76, 6.941), (8.766, 17.76, 6.941), (-8.754, -17.74, 6.919), (-8.754, 17.74, 6.919), (8.754, -17.74, 6.919), (8.754, 17.74, 6.919), (-8.766, -17.72, 6.897), (-8.766, 17.72, 6.897), (8.766, -17.72, 6.897), (8.766, 17.72, 6.897), (-8.797, -17.7, 6.879), (-8.797, 17.7, 6.879), (8.797, -17.7, 6.879), (8.797, 17.7, 6.879), (-8.844, -17.69, 6.866), (-8.844, 17.69, 6.866), (8.844, -17.69, 6.866), (8.844, 17.69, 6.866), (-8.9, -17.68, 6.862), (-8.9, 17.68, 6.862), (8.9, -17.68, 6.862), (8.9, 17.68, 6.862), (-8.956, -17.69, 6.866), (-8.956, 17.69, 6.866), (8.956, -17.69, 6.866), (8.956, 17.69, 6.866), (-9.003, -17.7, 6.879), (-9.003, 17.7, 6.879), (9.003, -17.7, 6.879), (9.003, 17.7, 6.879), (-9.034, -17.72, 6.897), (-9.034, 17.72, 6.897), (9.034, -17.72, 6.897), (9.034, 17.72, 6.897), (-9.046, -17.74, 6.919), (-9.046, 17.74, 6.919), (9.046, -17.74, 6.919), (9.046, 17.74, 6.919), (-9.034, -17.76, 6.941), (-9.034, 17.76, 6.941), (9.034, -17.76, 6.941), (9.034, 17.76, 6.941), (-9.003, -17.78, 6.96), (-9.003, 17.78, 6.96), (9.003, -17.78, 6.96), (9.003, 17.78, 6.96), (-8.956, -17.79, 6.972), (-8.956, 17.79, 6.972), (8.956, -17.79, 6.972), (8.956, 17.79, 6.972), (-10.81, -33.03, -1.835), (-10.81, 33.03, -1.835), (10.81, -33.03, -1.835), (10.81, 33.03, -1.835), (-12.44, -32.26, -2.602), (-12.44, 32.26, -2.602), (12.44, -32.26, -2.602), (12.44, 32.26, -2.602), (-13.52, -31.11, -3.749), (-13.52, 31.11, -3.749), (13.52, -31.11, -3.749), (13.52, 31.11, -3.749), (-13.9, -29.76, -5.102), (-13.9, 29.76, -5.102), (13.9, -29.76, -5.102), (13.9, 29.76, -5.102), (-13.52, -28.41, -6.455), (-13.52, 28.41, -6.455), (13.52, -28.41, -6.455), (13.52, 28.41, -6.455), (-12.44, -27.26, -7.602), (-12.44, 27.26, -7.602), (12.44, -27.26, -7.602), (12.44, 27.26, -7.602), (-10.81, -26.49, -8.368), (-10.81, 26.49, -8.368), (10.81, -26.49, -8.368), (10.81, 26.49, -8.368), (-8.9, -26.22, -8.637), (-8.9, 26.22, -8.637), (8.9, -26.22, -8.637), (8.9, 26.22, -8.637), (-6.987, -26.49, -8.368), (-6.987, 26.49, -8.368), (6.987, -26.49, -8.368), (6.987, 26.49, -8.368), (-5.364, -27.26, -7.602), (-5.364, 27.26, -7.602), (5.364, -27.26, -7.602), (5.364, 27.26, -7.602), (-4.281, -28.41, -6.455), (-4.281, 28.41, -6.455), (4.281, -28.41, -6.455), (4.281, 28.41, -6.455), (-3.9, -29.76, -5.102), (-3.9, 29.76, -5.102), (3.9, -29.76, -5.102), (3.9, 29.76, -5.102), (-4.281, -31.11, -3.749), (-4.281, 31.11, -3.749), (4.281, -31.11, -3.749), (4.281, 31.11, -3.749), (-5.364, -32.26, -2.602), (-5.364, 32.26, -2.602), (5.364, -32.26, -2.602), (5.364, 32.26, -2.602), (-6.987, -33.03, -1.835), (-6.987, 33.03, -1.835), (6.987, -33.03, -1.835), (6.987, 33.03, -1.835), (-8.9, -33.3, -1.566), (-8.9, 33.3, -1.566), (8.9, -33.3, -1.566), (8.9, 33.3, -1.566), (0.0, -17.8, 6.976), (0.0, 17.8, 6.976), (0.05568, -17.79, 6.972), (0.05568, 17.79, 6.972), (0.1029, -17.78, 6.96), (0.1029, 17.78, 6.96), (0.1344, -17.76, 6.941), (0.1344, 17.76, 6.941), (0.1455, -17.74, 6.919), (0.1455, 17.74, 6.919), (0.1344, -17.72, 6.897), (0.1344, 17.72, 6.897), (0.1029, -17.7, 6.879), (0.1029, 17.7, 6.879), (0.05568, -17.69, 6.866), (0.05568, 17.69, 6.866), (0.0, -17.68, 6.862), (0.0, 17.68, 6.862), (-0.05568, -17.69, 6.866), (-0.05568, 17.69, 6.866), (-0.1029, -17.7, 6.879), (-0.1029, 17.7, 6.879), (-0.1344, -17.72, 6.897), (-0.1344, 17.72, 6.897), (-0.1455, -17.74, 6.919), (-0.1455, 17.74, 6.919), (-0.1344, -17.76, 6.941), (-0.1344, 17.76, 6.941), (-0.1029, -17.78, 6.96), (-0.1029, 17.78, 6.96), (-0.05568, -17.79, 6.972), (-0.05568, 17.79, 6.972), (-1.913, -33.03, -1.835), (-1.913, 33.03, -1.835), (-3.536, -32.26, -2.602), (-3.536, 32.26, -2.602), (-4.619, -31.11, -3.749), (-4.619, 31.11, -3.749), (-5.0, -29.76, -5.102), (-5.0, 29.76, -5.102), (-4.619, -28.41, -6.455), (-4.619, 28.41, -6.455), (-3.536, -27.26, -7.602), (-3.536, 27.26, -7.602), (-1.913, -26.49, -8.368), (-1.913, 26.49, -8.368), (0.0, -26.22, -8.637), (0.0, 26.22, -8.637), (1.913, -26.49, -8.368), (1.913, 26.49, -8.368), (3.536, -27.26, -7.602), (3.536, 27.26, -7.602), (4.619, -28.41, -6.455), (4.619, 28.41, -6.455), (5.0, -29.76, -5.102), (5.0, 29.76, -5.102), (4.619, -31.11, -3.749), (4.619, 31.11, -3.749), (3.536, -32.26, -2.602), (3.536, 32.26, -2.602), (1.913, -33.03, -1.835), (1.913, 33.03, -1.835), (0.0, -33.3, -1.566), (0.0, 33.3, -1.566)], [], [(0, 60, 64, 124), (65, 61, 1, 125), (66, 62, 2, 126), (3, 63, 67, 127), (56, 68, 64, 60), (65, 69, 57, 61), (66, 70, 58, 62), (59, 71, 67, 63), (52, 72, 68, 56), (69, 73, 53, 57), (70, 74, 54, 58), (55, 75, 71, 59), (52, 48, 76, 72), (77, 49, 53, 73), (78, 50, 54, 74), (55, 51, 79, 75), (44, 80, 76, 48), (77, 81, 45, 49), (78, 82, 46, 50), (47, 83, 79, 51), (40, 84, 80, 44), (81, 85, 41, 45), (82, 86, 42, 46), (43, 87, 83, 47), (36, 88, 84, 40), (85, 89, 37, 41), (86, 90, 38, 42), (39, 91, 87, 43), (36, 32, 92, 88), (93, 33, 37, 89), (94, 34, 38, 90), (39, 35, 95, 91), (28, 96, 92, 32), (93, 97, 29, 33), (94, 98, 30, 34), (31, 99, 95, 35), (28, 24, 100, 96), (101, 25, 29, 97), (102, 26, 30, 98), (31, 27, 103, 99), (20, 104, 100, 24), (101, 105, 21, 25), (102, 106, 22, 26), (23, 107, 103, 27), (20, 16, 108, 104), (109, 17, 21, 105), (110, 18, 22, 106), (23, 19, 111, 107), (16, 12, 112, 108), (113, 13, 17, 109), (114, 14, 18, 110), (19, 15, 115, 111), (12, 8, 116, 112), (117, 9, 13, 113), (118, 10, 14, 114), (15, 11, 119, 115), (8, 4, 120, 116), (121, 5, 9, 117), (122, 6, 10, 118), (11, 7, 123, 119), (0, 124, 120, 4), (121, 125, 1, 5), (122, 126, 2, 6), (3, 127, 123, 7), (128, 158, 160, 190), (161, 159, 129, 191), (156, 162, 160, 158), (161, 163, 157, 159), (154, 164, 162, 156), (163, 165, 155, 157), (154, 152, 166, 164), (167, 153, 155, 165), (150, 168, 166, 152), (167, 169, 151, 153), (148, 170, 168, 150), (169, 171, 149, 151), (146, 172, 170, 148), (171, 173, 147, 149), (146, 144, 174, 172), (175, 145, 147, 173), (142, 176, 174, 144), (175, 177, 143, 145), (142, 140, 178, 176), (179, 141, 143, 177), (138, 180, 178, 140), (179, 181, 139, 141), (138, 136, 182, 180), (183, 137, 139, 181), (136, 134, 184, 182), (185, 135, 137, 183), (134, 132, 186, 184), (187, 133, 135, 185), (132, 130, 188, 186), (189, 131, 133, 187), (128, 190, 188, 130), (189, 191, 129, 131)])
me_circle_002.polygons.foreach_set('use_smooth', [True] * 96)
_uv = me_circle_002.uv_layers.new(name='UVTex')
_uv.uv.foreach_set('vector', [0.479, 0.9688, 0.4756, 0.9685, 0.3613, 0.4265, 0.479, 0.4431, 0.3613, 0.4265, 0.4756, 0.9685, 0.479, 0.9688, 0.479, 0.4431, 0.3613, 0.4265, 0.4756, 0.9685, 0.479, 0.9688, 0.479, 0.4431, 0.479, 0.9688, 0.4756, 0.9685, 0.3613, 0.4265, 0.479, 0.4431, 0.4727, 0.9677, 0.2614, 0.3793, 0.3613, 0.4265, 0.4756, 0.9685, 0.3613, 0.4265, 0.2614, 0.3793, 0.4727, 0.9677, 0.4756, 0.9685, 0.3613, 0.4265, 0.2614, 0.3793, 0.4727, 0.9677, 0.4756, 0.9685, 0.4727, 0.9677, 0.2614, 0.3793, 0.3613, 0.4265, 0.4756, 0.9685, 0.4707, 0.9666, 0.1947, 0.3087, 0.2614, 0.3793, 0.4727, 0.9677, 0.2614, 0.3793, 0.1947, 0.3087, 0.4707, 0.9666, 0.4727, 0.9677, 0.2614, 0.3793, 0.1947, 0.3087, 0.4707, 0.9666, 0.4727, 0.9677, 0.4707, 0.9666, 0.1947, 0.3087, 0.2614, 0.3793, 0.4727, 0.9677, 0.4707, 0.9666, 0.4701, 0.9653, 0.1713, 0.2255, 0.1947, 0.3087, 0.1713, 0.2255, 0.4701, 0.9653, 0.4707, 0.9666, 0.1947, 0.3087, 0.1713, 0.2255, 0.4701, 0.9653, 0.4707, 0.9666, 0.1947, 0.3087, 0.4707, 0.9666, 0.4701, 0.9653, 0.1713, 0.2255, 0.1947, 0.3087, 0.4707, 0.9639, 0.1947, 0.1422, 0.1713, 0.2255, 0.4701, 0.9653, 0.1713, 0.2255, 0.1947, 0.1422, 0.4707, 0.9639, 0.4701, 0.9653, 0.1713, 0.2255, 0.1947, 0.1422, 0.4707, 0.9639, 0.4701, 0.9653, 0.4707, 0.9639, 0.1947, 0.1422, 0.1713, 0.2255, 0.4701, 0.9653, 0.4727, 0.9628, 0.2614, 0.07161, 0.1947, 0.1422, 0.4707, 0.9639, 0.1947, 0.1422, 0.2614, 0.07161, 0.4727, 0.9628, 0.4707, 0.9639, 0.1947, 0.1422, 0.2614, 0.07161, 0.4727, 0.9628, 0.4707, 0.9639, 0.4727, 0.9628, 0.2614, 0.07161, 0.1947, 0.1422, 0.4707, 0.9639, 0.4756, 0.962, 0.3613, 0.02444, 0.2614, 0.07161, 0.4727, 0.9628, 0.2614, 0.07161, 0.3613, 0.02444, 0.4756, 0.962, 0.4727, 0.9628, 0.2614, 0.07161, 0.3613, 0.02444, 0.4756, 0.962, 0.4727, 0.9628, 0.4756, 0.962, 0.3613, 0.02444, 0.2614, 0.07161, 0.4727, 0.9628, 0.4756, 0.962, 0.479, 0.9617, 0.479, 0.007879, 0.3613, 0.02444, 0.479, 0.007879, 0.479, 0.9617, 0.4756, 0.962, 0.3613, 0.02444, 0.479, 0.007879, 0.479, 0.9617, 0.4756, 0.962, 0.3613, 0.02444, 0.4756, 0.962, 0.479, 0.9617, 0.479, 0.007879, 0.3613, 0.02444, 0.4824, 0.962, 0.5968, 0.02444, 0.479, 0.007879, 0.479, 0.9617, 0.479, 0.007879, 0.5968, 0.02444, 0.4824, 0.962, 0.479, 0.9617, 0.479, 0.007879, 0.5968, 0.02444, 0.4824, 0.962, 0.479, 0.9617, 0.4824, 0.962, 0.5968, 0.02444, 0.479, 0.007879, 0.479, 0.9617, 0.4824, 0.962, 0.4854, 0.9628, 0.6966, 0.07161, 0.5968, 0.02444, 0.6966, 0.07161, 0.4854, 0.9628, 0.4824, 0.962, 0.5968, 0.02444, 0.6966, 0.07161, 0.4854, 0.9628, 0.4824, 0.962, 0.5968, 0.02444, 0.4824, 0.962, 0.4854, 0.9628, 0.6966, 0.07161, 0.5968, 0.02444, 0.4873, 0.9639, 0.7633, 0.1422, 0.6966, 0.07161, 0.4854, 0.9628, 0.6966, 0.07161, 0.7633, 0.1422, 0.4873, 0.9639, 0.4854, 0.9628, 0.6966, 0.07161, 0.7633, 0.1422, 0.4873, 0.9639, 0.4854, 0.9628, 0.4873, 0.9639, 0.7633, 0.1422, 0.6966, 0.07161, 0.4854, 0.9628, 0.4873, 0.9639, 0.488, 0.9653, 0.7867, 0.2255, 0.7633, 0.1422, 0.7867, 0.2255, 0.488, 0.9653, 0.4873, 0.9639, 0.7633, 0.1422, 0.7867, 0.2255, 0.488, 0.9653, 0.4873, 0.9639, 0.7633, 0.1422, 0.4873, 0.9639, 0.488, 0.9653, 0.7867, 0.2255, 0.7633, 0.1422, 0.488, 0.9653, 0.4873, 0.9666, 0.7633, 0.3087, 0.7867, 0.2255, 0.7633, 0.3087, 0.4873, 0.9666, 0.488, 0.9653, 0.7867, 0.2255, 0.7633, 0.3087, 0.4873, 0.9666, 0.488, 0.9653, 0.7867, 0.2255, 0.488, 0.9653, 0.4873, 0.9666, 0.7633, 0.3087, 0.7867, 0.2255, 0.4873, 0.9666, 0.4854, 0.9677, 0.6966, 0.3793, 0.7633, 0.3087, 0.6966, 0.3793, 0.4854, 0.9677, 0.4873, 0.9666, 0.7633, 0.3087, 0.6966, 0.3793, 0.4854, 0.9677, 0.4873, 0.9666, 0.7633, 0.3087, 0.4873, 0.9666, 0.4854, 0.9677, 0.6966, 0.3793, 0.7633, 0.3087, 0.4854, 0.9677, 0.4824, 0.9685, 0.5968, 0.4265, 0.6966, 0.3793, 0.5968, 0.4265, 0.4824, 0.9685, 0.4854, 0.9677, 0.6966, 0.3793, 0.5968, 0.4265, 0.4824, 0.9685, 0.4854, 0.9677, 0.6966, 0.3793, 0.4854, 0.9677, 0.4824, 0.9685, 0.5968, 0.4265, 0.6966, 0.3793, 0.479, 0.9688, 0.479, 0.4431, 0.5968, 0.4265, 0.4824, 0.9685, 0.5968, 0.4265, 0.479, 0.4431, 0.479, 0.9688, 0.4824, 0.9685, 0.5968, 0.4265, 0.479, 0.4431, 0.479, 0.9688, 0.4824, 0.9685, 0.479, 0.9688, 0.479, 0.4431, 0.5968, 0.4265, 0.4824, 0.9685, 0.479, 0.9688, 0.4756, 0.9685, 0.3613, 0.4265, 0.479, 0.4431, 0.3613, 0.4265, 0.4756, 0.9685, 0.479, 0.9688, 0.479, 0.4431, 0.4727, 0.9677, 0.2614, 0.3793, 0.3613, 0.4265, 0.4756, 0.9685, 0.3613, 0.4265, 0.2614, 0.3793, 0.4727, 0.9677, 0.4756, 0.9685, 0.4707, 0.9666, 0.1947, 0.3087, 0.2614, 0.3793, 0.4727, 0.9677, 0.2614, 0.3793, 0.1947, 0.3087, 0.4707, 0.9666, 0.4727, 0.9677, 0.4707, 0.9666, 0.4701, 0.9653, 0.1713, 0.2255, 0.1947, 0.3087, 0.1713, 0.2255, 0.4701, 0.9653, 0.4707, 0.9666, 0.1947, 0.3087, 0.4707, 0.9639, 0.1947, 0.1422, 0.1713, 0.2255, 0.4701, 0.9653, 0.1713, 0.2255, 0.1947, 0.1422, 0.4707, 0.9639, 0.4701, 0.9653, 0.4727, 0.9628, 0.2614, 0.07161, 0.1947, 0.1422, 0.4707, 0.9639, 0.1947, 0.1422, 0.2614, 0.07161, 0.4727, 0.9628, 0.4707, 0.9639, 0.4756, 0.962, 0.3613, 0.02444, 0.2614, 0.07161, 0.4727, 0.9628, 0.2614, 0.07161, 0.3613, 0.02444, 0.4756, 0.962, 0.4727, 0.9628, 0.4756, 0.962, 0.479, 0.9617, 0.479, 0.007879, 0.3613, 0.02444, 0.479, 0.007879, 0.479, 0.9617, 0.4756, 0.962, 0.3613, 0.02444, 0.4824, 0.962, 0.5968, 0.02444, 0.479, 0.007879, 0.479, 0.9617, 0.479, 0.007879, 0.5968, 0.02444, 0.4824, 0.962, 0.479, 0.9617, 0.4824, 0.962, 0.4854, 0.9628, 0.6966, 0.07161, 0.5968, 0.02444, 0.6966, 0.07161, 0.4854, 0.9628, 0.4824, 0.962, 0.5968, 0.02444, 0.4873, 0.9639, 0.7633, 0.1422, 0.6966, 0.07161, 0.4854, 0.9628, 0.6966, 0.07161, 0.7633, 0.1422, 0.4873, 0.9639, 0.4854, 0.9628, 0.4873, 0.9639, 0.488, 0.9653, 0.7867, 0.2255, 0.7633, 0.1422, 0.7867, 0.2255, 0.488, 0.9653, 0.4873, 0.9639, 0.7633, 0.1422, 0.488, 0.9653, 0.4873, 0.9666, 0.7633, 0.3087, 0.7867, 0.2255, 0.7633, 0.3087, 0.4873, 0.9666, 0.488, 0.9653, 0.7867, 0.2255, 0.4873, 0.9666, 0.4854, 0.9677, 0.6966, 0.3793, 0.7633, 0.3087, 0.6966, 0.3793, 0.4854, 0.9677, 0.4873, 0.9666, 0.7633, 0.3087, 0.4854, 0.9677, 0.4824, 0.9685, 0.5968, 0.4265, 0.6966, 0.3793, 0.5968, 0.4265, 0.4824, 0.9685, 0.4854, 0.9677, 0.6966, 0.3793, 0.479, 0.9688, 0.479, 0.4431, 0.5968, 0.4265, 0.4824, 0.9685, 0.5968, 0.4265, 0.479, 0.4431, 0.479, 0.9688, 0.4824, 0.9685])
me_circle_002.materials.append(mat_lighting)
me_circle_002.use_remesh_preserve_volume = False
me_circle_002.use_remesh_preserve_attributes = False
me_circle_002.use_mirror_vertex_groups = False
me_circle_002.update()
me_plane = bpy.data.meshes.new('Plane')
me_plane.from_pydata([(50.0, 40.0, 0.0), (50.0, -40.0, 0.0), (-50.0, -40.0, 0.0), (-50.0, 40.0, 0.0)], [], [(0, 3, 2, 1)])
me_plane.materials.append(mat_groundshadow)
me_plane.use_remesh_preserve_volume = False
me_plane.use_remesh_preserve_attributes = False
me_plane.use_mirror_vertex_groups = False
me_plane.update()
me_cube_004 = bpy.data.meshes.new('Cube.004')
me_cube_004.from_pydata([(-14.5, -5.5, -1.1), (-14.5, -12.5, -1.1), (-17.5, -12.5, -1.1), (-17.5, -5.5, -1.1), (-14.5, -5.5, -0.8), (-14.5, -12.5, -0.8), (-17.5, -12.5, -0.8), (-17.5, -5.5, -0.8), (-15.25, -12.5, -1.1), (-16.0, -12.5, -1.1), (-16.75, -12.5, -1.1), (-15.25, -5.5, -1.1), (-16.0, -5.5, -1.1), (-16.75, -5.5, -1.1), (-15.25, -12.5, -0.5), (-16.0, -12.5, -0.4), (-16.75, -12.5, -0.5), (-15.25, -5.5, -0.5), (-16.0, -5.5, -0.4), (-16.75, -5.5, -0.5), (1.5, 12.5, -1.1), (1.5, -12.5, -1.1), (-1.5, -12.5, -1.1), (-1.5, 12.5, -1.1), (1.5, 12.5, -0.8), (1.5, -12.5, -0.8), (-1.5, -12.5, -0.8), (-1.5, 12.5, -0.8), (0.75, -12.5, -1.1), (-1.192e-07, -12.5, -1.1), (-0.75, -12.5, -1.1), (0.75, 12.5, -1.1), (2.384e-07, 12.5, -1.1), (-0.75, 12.5, -1.1), (0.75, -12.5, -0.5), (-7.153e-07, -12.5, -0.4), (-0.75, -12.5, -0.5), (0.75, 12.5, -0.5), (4.768e-07, 12.5, -0.4), (-0.75, 12.5, -0.5)], [], [(0, 4, 5, 1), (2, 6, 7, 3), (4, 17, 14, 5), (17, 18, 15, 14), (18, 19, 16, 15), (19, 7, 6, 16), (5, 14, 8, 1), (14, 15, 9, 8), (15, 16, 10, 9), (16, 6, 2, 10), (0, 11, 17, 4), (11, 12, 18, 17), (12, 13, 19, 18), (13, 3, 7, 19), (20, 24, 25, 21), (22, 26, 27, 23), (24, 37, 34, 25), (37, 38, 35, 34), (38, 39, 36, 35), (39, 27, 26, 36), (25, 34, 28, 21), (34, 35, 29, 28), (35, 36, 30, 29), (36, 26, 22, 30), (20, 31, 37, 24), (31, 32, 38, 37), (32, 33, 39, 38), (33, 23, 27, 39)])
me_cube_004.polygons.foreach_set('use_smooth', [0, 0, 1, 1, 1, 1, 0, 0, 0, 0, 0, 0, 0, 0, 0, 0, 1, 1, 1, 1, 0, 0, 0, 0, 0, 0, 0, 0])
_uv = me_cube_004.uv_layers.new(name='UVTex')
_uv.uv.foreach_set('vector', [0.8906, 0.5859, 0.8906, 0.5859, 0.8906, 0.3047, 0.8906, 0.3047, 0.8164, 0.3047, 0.8164, 0.3047, 0.8164, 0.5859, 0.8164, 0.5859, 0.8906, 0.5859, 0.875, 0.5859, 0.875, 0.3047, 0.8906, 0.3047, 0.875, 0.5859, 0.8555, 0.5859, 0.8555, 0.3047, 0.875, 0.3047, 0.8555, 0.5859, 0.8398, 0.5859, 0.8398, 0.3047, 0.8555, 0.3047, 0.8398, 0.5859, 0.8164, 0.5859, 0.8164, 0.3047, 0.8398, 0.3047, 0.8906, 0.3047, 0.875, 0.3047, 0.875, 0.3047, 0.8906, 0.3047, 0.875, 0.3047, 0.8555, 0.3047, 0.8555, 0.3047, 0.875, 0.3047, 0.8555, 0.3047, 0.8398, 0.3047, 0.8398, 0.3047, 0.8555, 0.3047, 0.8398, 0.3047, 0.8164, 0.3047, 0.8164, 0.3047, 0.8398, 0.3047, 0.8906, 0.5859, 0.875, 0.5859, 0.875, 0.5859, 0.8906, 0.5859, 0.875, 0.5859, 0.8555, 0.5859, 0.8555, 0.5859, 0.875, 0.5859, 0.8555, 0.5859, 0.8398, 0.5859, 0.8398, 0.5859, 0.8555, 0.5859, 0.8398, 0.5859, 0.8164, 0.5859, 0.8164, 0.5859, 0.8398, 0.5859, 0.8906, 0.5859, 0.8906, 0.5859, 0.8906, 0.3047, 0.8906, 0.3047, 0.8125, 0.3047, 0.8125, 0.3047, 0.8125, 0.5859, 0.8125, 0.5859, 0.8906, 0.5859, 0.8711, 0.5859, 0.8711, 0.3047, 0.8906, 0.3047, 0.8711, 0.5859, 0.8516, 0.5859, 0.8516, 0.3047, 0.8711, 0.3047, 0.8516, 0.5859, 0.832, 0.5859, 0.832, 0.3047, 0.8516, 0.3047, 0.832, 0.5859, 0.8125, 0.5859, 0.8125, 0.3047, 0.832, 0.3047, 0.8906, 0.3047, 0.8711, 0.3047, 0.8711, 0.3047, 0.8906, 0.3047, 0.8711, 0.3047, 0.8516, 0.3047, 0.8516, 0.3047, 0.8711, 0.3047, 0.8516, 0.3047, 0.832, 0.3047, 0.832, 0.3047, 0.8516, 0.3047, 0.832, 0.3047, 0.8125, 0.3047, 0.8125, 0.3047, 0.832, 0.3047, 0.8906, 0.5859, 0.8711, 0.5859, 0.8711, 0.5859, 0.8906, 0.5859, 0.8711, 0.5859, 0.8516, 0.5859, 0.8516, 0.5859, 0.8711, 0.5859, 0.8516, 0.5859, 0.832, 0.5859, 0.832, 0.5859, 0.8516, 0.5859, 0.832, 0.5859, 0.8125, 0.5859, 0.8125, 0.5859, 0.832, 0.5859])
me_cube_004.materials.append(mat_material)
me_cube_004.use_remesh_preserve_volume = False
me_cube_004.use_remesh_preserve_attributes = False
me_cube_004.use_mirror_vertex_groups = False
me_cube_004.update()
me_cube_003 = bpy.data.meshes.new('Cube.003')
me_cube_003.from_pydata([(3.723, -17.3, 5.0), (5.124, -17.3, 5.0), (3.723, -17.3, -1.0), (5.124, -17.3, -1.0), (-3.752, -17.3, 5.0), (-5.123, -17.3, 5.0), (-5.123, -17.3, -1.0), (-3.752, -17.3, -1.0), (-12.6, -17.3, 5.0), (12.6, -17.3, 5.0), (12.6, -17.3, -1.0), (-12.6, -17.3, -1.0), (-14.0, -17.5, 9.0), (14.0, -17.5, 9.0), (-14.0, -17.5, -1.0), (14.0, -17.5, -1.0), (-14.0, -17.5, 5.0), (14.0, -17.5, 5.0), (-12.6, -17.5, 9.0), (12.6, -17.5, 9.0), (-12.6, -17.5, -1.0), (12.6, -17.5, -1.0), (12.6, -17.5, 5.0), (-12.6, -17.5, 5.0), (-3.752, -17.5, 9.0), (-5.123, -17.5, 9.0), (-3.752, -17.5, -1.0), (-5.123, -17.5, -1.0), (-5.123, -17.5, 5.0), (-3.752, -17.5, 5.0), (5.124, -17.5, 9.0), (3.723, -17.5, 9.0), (5.124, -17.5, -1.0), (3.723, -17.5, -1.0), (5.124, -17.5, 5.0), (3.723, -17.5, 5.0), (14.0, 17.5, -1.0), (-14.0, 17.5, -1.0), (14.0, 17.5, 9.0), (-14.0, 17.5, 9.0), (13.6, 17.1, 9.0), (-13.6, 17.1, 9.0), (-13.6, -17.1, 9.0), (13.6, -17.1, 9.0), (13.6, 17.1, 8.6), (13.6, -17.1, 8.6), (-13.6, -17.1, 8.6), (-13.6, 17.1, 8.6), (-5.132, 17.3, -1.0), (-5.132, 17.3, 5.0), (-12.61, 17.3, 5.0), (-12.61, 17.3, -1.0), (-3.732, 17.3, -1.0), (-3.732, 17.3, 5.0), (3.744, 17.3, 5.0), (3.744, 17.3, -1.0), (5.114, 17.3, -1.0), (5.114, 17.3, 5.0), (12.59, 17.3, 5.0), (12.59, 17.3, -1.0), (-3.732, 17.5, 5.0), (-5.132, 17.5, 5.0), (-3.732, 17.5, -1.0), (-5.132, 17.5, -1.0), (-3.732, 17.5, 9.0), (-5.132, 17.5, 9.0), (3.744, 17.5, 5.0), (5.114, 17.5, 5.0), (5.114, 17.5, -1.0), (3.744, 17.5, -1.0), (5.114, 17.5, 9.0), (3.744, 17.5, 9.0), (12.59, 17.5, 5.0), (-12.61, 17.5, 5.0), (-12.61, 17.5, -1.0), (12.59, 17.5, -1.0), (-12.61, 17.5, 9.0), (12.59, 17.5, 9.0), (-14.0, 17.5, 5.0), (14.0, 17.5, 5.0)], [], [(3, 10, 9, 1), (0, 4, 7, 2), (11, 6, 5, 8), (18, 12, 16, 23), (22, 17, 13, 19), (14, 20, 23, 16), (21, 15, 17, 22), (23, 28, 25, 18), (28, 29, 24, 25), (27, 26, 29, 28), (29, 35, 31, 24), (35, 34, 30, 31), (34, 22, 19, 30), (33, 32, 34, 35), (23, 20, 11, 8), (28, 23, 8, 5), (27, 28, 5, 6), (29, 26, 7, 4), (4, 0, 35, 29), (0, 2, 33, 35), (21, 22, 9, 10), (22, 34, 1, 9), (34, 32, 3, 1), (38, 39, 41, 40), (39, 12, 42, 41), (12, 13, 43, 42), (13, 38, 40, 43), (43, 40, 44, 45), (42, 43, 45, 46), (41, 42, 46, 47), (40, 41, 47, 44), (44, 47, 46, 45), (61, 63, 48, 49), (73, 61, 49, 50), (74, 73, 50, 51), (62, 60, 53, 52), (60, 66, 54, 53), (66, 69, 55, 54), (68, 67, 57, 56), (67, 72, 58, 57), (72, 75, 59, 58), (62, 63, 61, 60), (61, 73, 76, 65), (60, 61, 65, 64), (66, 60, 64, 71), (68, 69, 66, 67), (67, 66, 71, 70), (72, 67, 70, 77), (74, 37, 78, 73), (36, 75, 72, 79), (73, 78, 39, 76), (77, 38, 79, 72), (59, 56, 57, 58), (53, 54, 55, 52), (48, 51, 50, 49), (36, 79, 17, 15), (79, 38, 13, 17), (14, 16, 78, 37), (16, 12, 39, 78)])
me_cube_003.polygons.foreach_set('material_index', [2, 2, 2, 0, 0, 0, 0, 0, 0, 0, 0, 0, 0, 0, 0, 0, 0, 0, 0, 0, 0, 0, 0, 0, 0, 0, 0, 0, 0, 0, 0, 1, 0, 0, 0, 0, 0, 0, 0, 0, 0, 0, 0, 0, 0, 0, 0, 0, 0, 0, 0, 0, 2, 2, 2, 0, 0, 0, 0])
_uv = me_cube_003.uv_layers.new(name='UVTex')
_uv.uv.foreach_set('vector', [0.5508, 0.3125, 0.75, 0.3125, 0.75, 0.4805, 0.5508, 0.4805, 0.5078, 0.4805, 0.2969, 0.4805, 0.2969, 0.3125, 0.5078, 0.3125, 0.05469, 0.3125, 0.2539, 0.3125, 0.2539, 0.4805, 0.05469, 0.4805, 0.05469, 0.5898, 0.01172, 0.5898, 0.01172, 0.4805, 0.05469, 0.4805, 0.75, 0.4805, 0.793, 0.4805, 0.793, 0.5898, 0.75, 0.5898, 0.01172, 0.3125, 0.05469, 0.3125, 0.05469, 0.4805, 0.01172, 0.4805, 0.75, 0.3125, 0.793, 0.3125, 0.793, 0.4805, 0.75, 0.4805, 0.05469, 0.4805, 0.2539, 0.4805, 0.2539, 0.5898, 0.05469, 0.5898, 0.2539, 0.4805, 0.2969, 0.4805, 0.2969, 0.5898, 0.2539, 0.5898, 0.2539, 0.3125, 0.2969, 0.3125, 0.2969, 0.4805, 0.2539, 0.4805, 0.2969, 0.4805, 0.5078, 0.4805, 0.5078, 0.5898, 0.2969, 0.5898, 0.5078, 0.4805, 0.5508, 0.4805, 0.5508, 0.5898, 0.5078, 0.5898, 0.5508, 0.4805, 0.75, 0.4805, 0.75, 0.5898, 0.5508, 0.5898, 0.5078, 0.3125, 0.5508, 0.3125, 0.5508, 0.4805, 0.5078, 0.4805, 0.05469, 0.4805, 0.05469, 0.3125, 0.05469, 0.3125, 0.05469, 0.4805, 0.2539, 0.4805, 0.05469, 0.4805, 0.05469, 0.4805, 0.2539, 0.4805, 0.2539, 0.3125, 0.2539, 0.4805, 0.2539, 0.4805, 0.2539, 0.3125, 0.2969, 0.4805, 0.2969, 0.3125, 0.2969, 0.3125, 0.2969, 0.4805, 0.2969, 0.4805, 0.5078, 0.4805, 0.5078, 0.4805, 0.2969, 0.4805, 0.5078, 0.4805, 0.5078, 0.3125, 0.5078, 0.3125, 0.5078, 0.4805, 0.75, 0.3125, 0.75, 0.4805, 0.75, 0.4805, 0.75, 0.3125, 0.75, 0.4805, 0.5508, 0.4805, 0.5508, 0.4805, 0.75, 0.4805, 0.5508, 0.4805, 0.5508, 0.3125, 0.5508, 0.3125, 0.5508, 0.4805, 0.793, 0.5898, 0.01172, 0.5898, 0.01953, 0.5898, 0.7852, 0.5898, 0.9922, 0.2891, 0.01172, 0.2891, 0.03125, 0.2891, 0.9727, 0.2891, 0.01172, 0.5898, 0.793, 0.5898, 0.7852, 0.5898, 0.01953, 0.5898, 0.01172, 0.2891, 0.9922, 0.2891, 0.9727, 0.2891, 0.03125, 0.2891, 0.03125, 0.2891, 0.9727, 0.2891, 0.9727, 0.2812, 0.03125, 0.2812, 0.01953, 0.5898, 0.7852, 0.5898, 0.7852, 0.582, 0.01953, 0.582, 0.9727, 0.2891, 0.03125, 0.2891, 0.03125, 0.2812, 0.9727, 0.2812, 0.7852, 0.5898, 0.01953, 0.5898, 0.01953, 0.582, 0.7852, 0.582, 0.9922, 0.6016, 0.9922, 0.9883, 0.01172, 0.9883, 0.01172, 0.6016, 0.2539, 0.4805, 0.2539, 0.3125, 0.2539, 0.3125, 0.2539, 0.4805, 0.05469, 0.4805, 0.2539, 0.4805, 0.2539, 0.4805, 0.05469, 0.4805, 0.05469, 0.3125, 0.05469, 0.4805, 0.05469, 0.4805, 0.05469, 0.3125, 0.2969, 0.3125, 0.2969, 0.4805, 0.2969, 0.4805, 0.2969, 0.3125, 0.2969, 0.4805, 0.5078, 0.4805, 0.5078, 0.4805, 0.2969, 0.4805, 0.5078, 0.4805, 0.5078, 0.3125, 0.5078, 0.3125, 0.5078, 0.4805, 0.5508, 0.3125, 0.5508, 0.4805, 0.5508, 0.4805, 0.5508, 0.3125, 0.5508, 0.4805, 0.75, 0.4805, 0.75, 0.4805, 0.5508, 0.4805, 0.75, 0.4805, 0.75, 0.3125, 0.75, 0.3125, 0.75, 0.4805, 0.2969, 0.3125, 0.2539, 0.3125, 0.2539, 0.4805, 0.2969, 0.4805, 0.2539, 0.4805, 0.05469, 0.4805, 0.05469, 0.5898, 0.2539, 0.5898, 0.2969, 0.4805, 0.2539, 0.4805, 0.2539, 0.5898, 0.2969, 0.5898, 0.5078, 0.4805, 0.2969, 0.4805, 0.2969, 0.5898, 0.5078, 0.5898, 0.5508, 0.3125, 0.5078, 0.3125, 0.5078, 0.4805, 0.5508, 0.4805, 0.5508, 0.4805, 0.5078, 0.4805, 0.5078, 0.5898, 0.5508, 0.5898, 0.75, 0.4805, 0.5508, 0.4805, 0.5508, 0.5898, 0.75, 0.5898, 0.05469, 0.3125, 0.01172, 0.3125, 0.01172, 0.4805, 0.05469, 0.4805, 0.793, 0.3125, 0.75, 0.3125, 0.75, 0.4805, 0.793, 0.4805, 0.05469, 0.4805, 0.01172, 0.4805, 0.01172, 0.5898, 0.05469, 0.5898, 0.75, 0.5898, 0.793, 0.5898, 0.793, 0.4805, 0.75, 0.4805, 0.75, 0.3125, 0.5508, 0.3125, 0.5508, 0.4805, 0.75, 0.4805, 0.2969, 0.4805, 0.5078, 0.4805, 0.5078, 0.3125, 0.2969, 0.3125, 0.2539, 0.3125, 0.05469, 0.3125, 0.05469, 0.4805, 0.2539, 0.4805, 0.9922, 0.01172, 0.9922, 0.1797, 0.01172, 0.1797, 0.01172, 0.01172, 0.9922, 0.1797, 0.9922, 0.2891, 0.01172, 0.2891, 0.01172, 0.1797, 0.01172, 0.01172, 0.01172, 0.1797, 0.9922, 0.1797, 0.9922, 0.01172, 0.01172, 0.1797, 0.01172, 0.2891, 0.9922, 0.2891, 0.9922, 0.1797])
me_cube_003.materials.append(mat_walls)
me_cube_003.materials.append(mat_roof)
me_cube_003.materials.append(mat_garagedoor)
me_cube_003.use_remesh_preserve_volume = False
me_cube_003.use_remesh_preserve_attributes = False
me_cube_003.use_mirror_vertex_groups = False
me_cube_003.update()

# ---- objects
ob_roofdetails = bpy.data.objects.new('RoofDetails', me_cube_002)
ob_building = bpy.data.objects.new('Building', me_cube_001)
ob_spots = bpy.data.objects.new('Spots', me_cube)
ob_lightcones = bpy.data.objects.new('LightCones', me_circle_002)
ob_camera = bpy.data.objects.new('Camera', cam_camera)
ob_groundshadow = bpy.data.objects.new('GroundShadow', me_plane)
ob_roofdetails_001 = bpy.data.objects.new('RoofDetails.001', me_cube_004)
ob_building_001 = bpy.data.objects.new('Building.001', me_cube_003)

# ---- transforms, parenting, visibility, modifiers, constraints
ob_roofdetails.location = (7.0, 0.0, 10.7)
ob_roofdetails.lock_rotations_4d = False
ob_roofdetails.empty_display_type = 'ARROWS'
ob_roofdetails.lineart.crease_threshold = 0.0
ob_building.location = (0.0, 0.0, 1.0)
ob_building.lock_rotations_4d = False
ob_building.empty_display_type = 'ARROWS'
ob_building.lineart.crease_threshold = 0.0
ob_spots.location = (0.0, 0.0, 1.0)
ob_spots.lock_rotations_4d = False
ob_spots.empty_display_type = 'ARROWS'
ob_spots.lineart.crease_threshold = 0.0
_m = ob_spots.modifiers.new('Auto Smooth', 'NODES')
_m.node_group = ng_auto_smooth
_gi = [s.identifier for s in ng_auto_smooth.interface.items_tree if s.item_type == 'SOCKET' and s.in_out == 'INPUT']
_m[_gi[1]] = 0.5236  # Angle
ob_lightcones.location = (0.0, 0.0, 1.0)
ob_lightcones.lock_rotations_4d = False
ob_lightcones.empty_display_type = 'ARROWS'
ob_lightcones.show_transparent = True
ob_lightcones.lineart.crease_threshold = 0.0
_m = ob_lightcones.modifiers.new('Auto Smooth', 'NODES')
_m.node_group = ng_auto_smooth
_gi = [s.identifier for s in ng_auto_smooth.interface.items_tree if s.item_type == 'SOCKET' and s.in_out == 'INPUT']
_m[_gi[1]] = 0.5236  # Angle
ob_camera.location = (35.19, 44.05, 30.25)
ob_camera.rotation_euler = (1.084, 4.842e-09, 2.443)
ob_camera.lineart.crease_threshold = 0.0
ob_groundshadow.location = (0.0, 0.0, 0.0)
ob_groundshadow.lineart.crease_threshold = 0.0
ob_roofdetails_001.location = (7.0, 0.0, 10.7)
ob_roofdetails_001.lock_rotations_4d = False
ob_roofdetails_001.empty_display_type = 'ARROWS'
ob_roofdetails_001.lineart.crease_threshold = 0.0
ob_building_001.location = (0.0, 0.0, 1.0)
ob_building_001.lock_rotations_4d = False
ob_building_001.empty_display_type = 'ARROWS'
ob_building_001.lineart.crease_threshold = 0.0

# ---- collection membership
col_collection_1.objects.link(ob_roofdetails)
col_collection_1.objects.link(ob_building)
col_collection_1.objects.link(ob_spots)
col_collection_3.objects.link(ob_lightcones)
col_collection_10.objects.link(ob_camera)
col_collection_10.objects.link(ob_groundshadow)
col_collection_11.objects.link(ob_roofdetails_001)
col_collection_11.objects.link(ob_building_001)

# ---- scene / render settings (as saved in the file)
scene.camera = ob_camera
scene.frame_start = 1; scene.frame_end = 250; scene.frame_set(1)
scene.render.engine = 'BLENDER_EEVEE_NEXT'
scene.render.image_settings.file_format = 'JPEG'
scene.render.image_settings.color_mode = 'RGB'
scene.render.image_settings.compression = 90
scene.render.resolution_x = 670
scene.render.resolution_y = 377
scene.render.pixel_aspect_x = 100.0
scene.render.pixel_aspect_y = 100.0
scene.render.fps = 25
scene.render.dither_intensity = 0.0
scene.render.use_compositing = False
scene.render.use_sequencer = False
scene.render.bake_margin = 2
scene.render.bake_bias = 0.0
scene.render.use_stamp_time = False
scene.render.use_stamp_date = False
scene.render.use_stamp_frame = False
scene.render.use_stamp_camera = False
scene.render.use_stamp_scene = False
scene.render.use_stamp_filename = False
scene.render.use_stamp_render_time = False
scene.render.stamp_font_size = 0
scene.cycles.use_denoising = False
scene.cycles.samples = 10
scene.cycles.sampling_pattern = 'TABULATED_SOBOL'
scene.cycles.light_sampling_threshold = 0.0
scene.cycles.use_adaptive_sampling = False
scene.cycles.use_light_tree = False
scene.cycles.blur_glossy = 0.0
scene.cycles.volume_bounces = 1
scene.cycles.pixel_filter_type = 'GAUSSIAN'
scene.cycles.sample_clamp_indirect = 0.0
scene.view_settings.view_transform = 'Raw'
bpy.context.view_layer.update()
